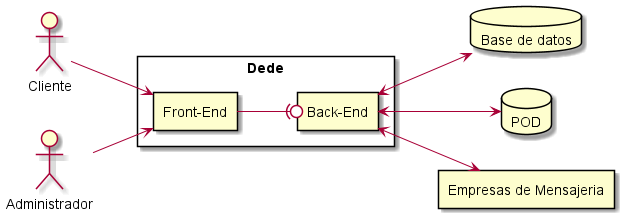

The diagram above was rendered by PlantUML. Its source (embedded in the PNG):
@startuml
left to right direction
actor Cliente
actor Administrador

rectangle Dede{
	rectangle "Front-End" as FE
	rectangle "Back-End" as BE
}

database "Base de datos" as BBDD
database POD
rectangle "Empresas de Mensajeria" as EM

Cliente --> FE
Administrador --> FE

FE --(0 BE

BE <--> BBDD
BE <--> POD
BE <--> EM
@enduml